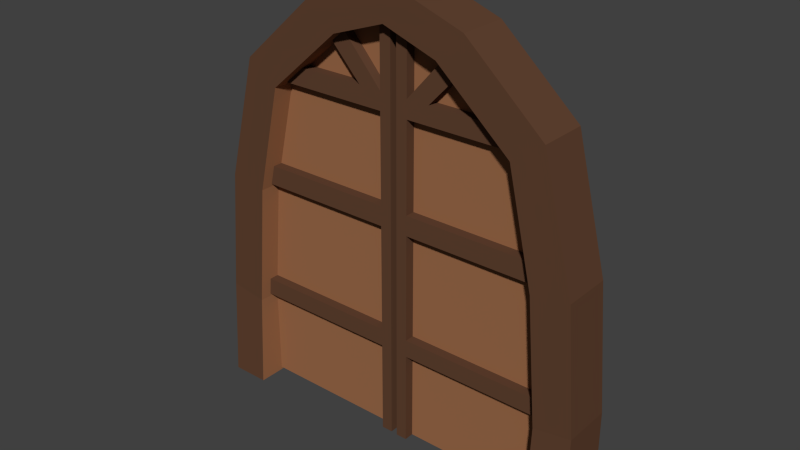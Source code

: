 # Source: Door_1_.blend  (saved by Blender 2.76.0; exported with 4.5.12 LTS)
import bpy
from mathutils import Matrix  # noqa: F401  (used for matrix-valued properties, if any)

bpy.ops.wm.read_factory_settings(use_empty=True)
scene = bpy.context.scene
scene.name = 'Scene'

# ---- collections
col_collection_1 = bpy.data.collections.new('Collection 1'); scene.collection.children.link(col_collection_1)

# ---- materials (node trees are filled in below, after node groups)
mat_lightwood = bpy.data.materials.new('LightWood')
mat_lightwood.alpha_threshold = 0.0
mat_lightwood.roughness = 0.5
mat_darkwood = bpy.data.materials.new('DarkWood')
mat_darkwood.alpha_threshold = 0.0
mat_darkwood.roughness = 0.5

# ---- material node trees
mat_lightwood.use_nodes = True; mat_lightwood.node_tree.nodes.clear()
_N = mat_lightwood.node_tree.nodes; _L = mat_lightwood.node_tree.links
n0 = _N.new('ShaderNodeOutputMaterial'); n0.name = 'Material Output'; n0.location = (300, 300)
n1 = _N.new('ShaderNodeBsdfDiffuse'); n1.name = 'Diffuse BSDF'; n1.location = (10, 300)
n1.inputs[0].default_value = (0.3343, 0.1472, 0.06894, 1.0)
_L.new(n1.outputs[0], n0.inputs[0])
n0.is_active_output = True
mat_darkwood.use_nodes = True; mat_darkwood.node_tree.nodes.clear()
_N = mat_darkwood.node_tree.nodes; _L = mat_darkwood.node_tree.links
n0 = _N.new('ShaderNodeOutputMaterial'); n0.name = 'Material Output'; n0.location = (300, 300)
n1 = _N.new('ShaderNodeBsdfDiffuse'); n1.name = 'Diffuse BSDF'; n1.location = (10, 300)
n1.inputs[0].default_value = (0.1193, 0.05597, 0.03097, 1.0)
_L.new(n1.outputs[0], n0.inputs[0])
n0.is_active_output = True

# ---- world
world_world = bpy.data.worlds.new('World'); scene.world = world_world
world_world.color = (0.05088, 0.05088, 0.05088)
world_world.use_sun_shadow = False
world_world.sun_shadow_jitter_overblur = 0.0
world_world.cycles.sampling_method = 'MANUAL'
world_world.cycles.sample_map_resolution = 256

# ---- meshes
me_cube_008 = bpy.data.meshes.new('Cube.008')
me_cube_008.from_pydata([(-0.4454, -0.06557, 0.001336), (-0.3612, -0.06557, 0.001336), (-0.4449, -0.05312, 0.2242), (-0.3617, -0.05312, 0.2111), (-0.4208, -0.05312, 0.503), (-0.3377, -0.05312, 0.4899), (-0.3503, -0.05312, 0.7806), (-0.2819, -0.05312, 0.7314), (-0.178, -0.05312, 0.9351), (-0.1194, -0.05312, 0.8747), (-0.4454, 0.05539, 0.001336), (-0.3612, 0.05539, 0.001336), (-0.4449, 0.05539, 0.2242), (-0.3617, 0.05539, 0.2111), (-0.4208, 0.05539, 0.503), (-0.3377, 0.05539, 0.4899), (-0.3503, 0.05539, 0.7806), (-0.2819, 0.05539, 0.7314), (-0.178, 0.05539, 0.9351), (-0.1194, 0.05539, 0.8747), (0.4454, -0.06557, 0.001336), (0.3612, -0.06557, 0.001336), (0.4449, -0.05312, 0.2242), (0.3617, -0.05312, 0.2111), (0.4208, -0.05312, 0.503), (0.3377, -0.05312, 0.4899), (0.3503, -0.05312, 0.7806), (0.2819, -0.05312, 0.7314), (0.178, -0.05312, 0.9351), (0.1194, -0.05312, 0.8747), (0.4454, 0.05539, 0.001336), (0.3612, 0.05539, 0.001336), (0.4449, 0.05539, 0.2242), (0.3617, 0.05539, 0.2111), (0.4208, 0.05539, 0.503), (0.3377, 0.05539, 0.4899), (0.3503, 0.05539, 0.7806), (0.2819, 0.05539, 0.7314), (0.178, 0.05539, 0.9351), (0.1194, 0.05539, 0.8747), (-1.669e-09, -0.05312, 0.9979), (-1.669e-09, -0.05312, 0.9164), (-1.669e-09, 0.05539, 0.9979), (-1.669e-09, 0.05539, 0.9164)], [], [(4, 14, 12, 2), (8, 18, 16, 6), (8, 40, 42, 18), (6, 16, 14, 4), (2, 12, 10, 0), (18, 42, 43, 19), (11, 10, 12, 13), (4, 5, 7, 6), (21, 31, 30, 20), (17, 16, 18, 19), (13, 12, 14, 15), (15, 14, 16, 17), (22, 32, 34, 24), (26, 36, 38, 28), (39, 29, 41, 43), (28, 38, 42, 40), (24, 34, 36, 26), (20, 30, 32, 22), (38, 39, 43, 42), (27, 37, 35, 25), (20, 22, 23, 21), (31, 33, 32, 30), (22, 24, 25, 23), (37, 39, 38, 36), (33, 35, 34, 32), (35, 37, 36, 34), (0, 10, 11, 1), (25, 35, 33, 23), (24, 26, 27, 25), (43, 41, 9, 19), (33, 31, 21, 23), (6, 7, 9, 8), (2, 3, 5, 4), (9, 41, 40, 8), (29, 39, 37, 27), (26, 28, 29, 27), (0, 1, 3, 2), (29, 28, 40, 41), (7, 17, 19, 9), (5, 15, 17, 7), (5, 3, 13, 15), (3, 1, 11, 13)])
me_cube_008.polygons.foreach_set('material_index', [1, 1, 1, 1, 1, 1, 1, 1, 1, 1, 1, 1, 1, 1, 0, 1, 1, 1, 1, 0, 1, 1, 1, 1, 1, 1, 1, 0, 1, 0, 0, 1, 1, 1, 0, 1, 1, 1, 0, 0, 0, 0])
me_cube_008.materials.append(mat_lightwood)
me_cube_008.materials.append(mat_darkwood)
me_cube_008.use_remesh_preserve_volume = False
me_cube_008.use_remesh_preserve_attributes = False
me_cube_008.use_mirror_vertex_groups = False
me_cube_008.update()
me_cube_017 = bpy.data.meshes.new('Cube.017')
me_cube_017.from_pydata([(0.0009186, -0.005023, 0.00738), (0.0004025, -0.005023, 0.2171), (0.02443, -0.005023, 0.4959), (0.08021, -0.005023, 0.7375), (0.2427, -0.005023, 0.8807), (0.0009186, 0.03649, 0.00738), (0.0004025, 0.03649, 0.2171), (0.02443, 0.03649, 0.4959), (0.08021, 0.03649, 0.7375), (0.2427, 0.03649, 0.8807), (0.3339, -0.005023, 0.00738), (0.3339, -0.005023, 0.2171), (0.3339, -0.005023, 0.4959), (0.3339, -0.005023, 0.7375), (0.3339, -0.005023, 0.8807), (0.3339, 0.03649, 0.00738), (0.3339, 0.03649, 0.2171), (0.3339, 0.03649, 0.4959), (0.3339, 0.03649, 0.7375), (0.3339, 0.03649, 0.8807), (0.003781, -0.005023, 0.2563), (0.3339, -0.005023, 0.2563), (0.03463, -0.005023, 0.5401), (0.3339, -0.005023, 0.5401), (0.1256, -0.005023, 0.7775), (0.3339, -0.005023, 0.7775), (0.2834, -0.005023, 0.7775), (0.2122, -0.005023, 0.8538), (0.3588, -0.005023, 0.00738), (0.3588, -0.005023, 0.2171), (0.3588, -0.005023, 0.4959), (0.3588, -0.005023, 0.7375), (0.3588, -0.005023, 0.8807), (0.3588, 0.03649, 0.00738), (0.3588, 0.03649, 0.2171), (0.3588, 0.03649, 0.4959), (0.3588, 0.03649, 0.7375), (0.3588, 0.03649, 0.8807), (0.03463, -0.02669, 0.5401), (0.02443, -0.02669, 0.4959), (0.1256, -0.02669, 0.7775), (0.08021, -0.02669, 0.7375), (0.3339, -0.02669, 0.00738), (0.3339, -0.02669, 0.2171), (0.3339, -0.02669, 0.2563), (0.3339, -0.02669, 0.4959), (0.3339, -0.02669, 0.5401), (0.3339, -0.02669, 0.7775), (0.3339, -0.02669, 0.7375), (0.3339, -0.02669, 0.8807), (0.0004025, -0.02669, 0.2171), (0.003781, -0.02669, 0.2563), (0.3588, -0.02669, 0.2171), (0.3588, -0.02669, 0.4959), (0.2834, -0.02669, 0.7775), (0.2427, -0.02669, 0.8807), (0.2122, -0.02669, 0.8538), (0.3588, -0.02669, 0.00738), (0.3588, -0.02669, 0.7375), (0.3588, -0.02669, 0.8807), (0.003857, 0.03649, 0.2572), (0.03484, 0.03649, 0.541), (0.1262, 0.03649, 0.7781), (0.2115, 0.03649, 0.8532), (0.3339, -0.005023, 0.9151), (0.3339, 0.03649, 0.9151), (0.3588, -0.005023, 0.9236), (0.3588, 0.03649, 0.9236), (0.3339, -0.02669, 0.9151), (0.3588, -0.02669, 0.9236)], [], [(30, 53, 52, 29), (1, 0, 10, 11), (5, 6, 16, 15), (31, 30, 35, 36), (32, 31, 36, 37), (0, 5, 15, 10), (23, 22, 38, 46), (10, 15, 33, 28), (6, 60, 7, 17, 16), (12, 21, 44, 45), (30, 29, 34, 35), (27, 56, 55, 4), (24, 27, 63, 62), (2, 20, 21, 12), (3, 22, 23, 13), (17, 35, 34, 16), (27, 24, 26), (14, 4, 25), (13, 23, 46, 48), (17, 18, 36, 35), (29, 28, 33, 34), (45, 44, 43, 52, 53), (18, 19, 37, 36), (28, 29, 52, 57), (11, 10, 42, 43), (15, 16, 34, 33), (49, 47, 48, 58, 59), (3, 13, 48, 41), (48, 46, 45, 53, 58), (7, 2, 22, 61), (30, 31, 58, 53), (38, 39, 45, 46), (51, 50, 43, 44), (40, 41, 48, 47, 54), (55, 56, 54, 47), (43, 42, 57, 52), (25, 4, 55, 47), (26, 24, 40, 54), (1, 11, 43, 50), (21, 20, 51, 44), (2, 12, 45, 39), (14, 25, 47, 49), (10, 28, 57, 42), (27, 26, 54, 56), (31, 32, 59, 58), (3, 41, 40, 24), (39, 38, 22, 2), (51, 20, 1, 50), (1, 6, 5, 0), (20, 60, 6, 1), (2, 7, 60, 20), (7, 61, 8, 18, 17), (22, 3, 8, 61), (9, 63, 27, 4), (8, 62, 63, 9, 19, 18), (62, 8, 3, 24), (19, 65, 67, 37), (9, 65, 19), (59, 69, 68, 49), (37, 67, 66, 32), (4, 64, 65, 9), (32, 66, 69, 59), (14, 64, 4), (49, 68, 64, 14), (69, 66, 64, 68), (65, 64, 66, 67)])
me_cube_017.polygons.foreach_set('material_index', [1, 0, 0, 0, 0, 0, 1, 0, 0, 1, 0, 1, 1, 0, 0, 0, 0, 0, 1, 0, 0, 1, 0, 1, 1, 0, 1, 1, 1, 1, 1, 1, 1, 1, 1, 1, 1, 1, 1, 1, 1, 1, 1, 1, 1, 0, 0, 0, 0, 0, 0, 0, 1, 1, 0, 1, 0, 0, 1, 0, 1, 1, 0, 1, 0, 0])
_ca = me_cube_017.color_attributes.new('Col', 'BYTE_COLOR', 'CORNER')
_ca.data.foreach_set('color', [1.0, 1.0, 1.0, 1.0, 1.0, 1.0, 1.0, 1.0, 1.0, 1.0, 1.0, 1.0, 1.0, 1.0, 1.0, 1.0, 1.0, 1.0, 1.0, 1.0, 1.0, 1.0, 1.0, 1.0, 1.0, 1.0, 1.0, 1.0, 1.0, 1.0, 1.0, 1.0, 1.0, 1.0, 1.0, 1.0, 1.0, 1.0, 1.0, 1.0, 1.0, 1.0, 1.0, 1.0, 1.0, 1.0, 1.0, 1.0, 1.0, 1.0, 1.0, 1.0, 1.0, 1.0, 1.0, 1.0, 1.0, 1.0, 1.0, 1.0, 1.0, 1.0, 1.0, 1.0, 1.0, 1.0, 1.0, 1.0, 1.0, 1.0, 1.0, 1.0, 1.0, 1.0, 1.0, 1.0, 1.0, 1.0, 1.0, 1.0, 1.0, 1.0, 1.0, 1.0, 1.0, 1.0, 1.0, 1.0, 1.0, 1.0, 1.0, 1.0, 1.0, 1.0, 1.0, 1.0, 1.0, 1.0, 1.0, 1.0, 1.0, 1.0, 1.0, 1.0, 1.0, 1.0, 1.0, 1.0, 1.0, 1.0, 1.0, 1.0, 1.0, 1.0, 1.0, 1.0, 1.0, 1.0, 1.0, 1.0, 1.0, 1.0, 1.0, 1.0, 1.0, 1.0, 1.0, 1.0, 1.0, 1.0, 1.0, 1.0, 1.0, 1.0, 1.0, 1.0, 1.0, 1.0, 1.0, 1.0, 1.0, 1.0, 1.0, 1.0, 1.0, 1.0, 1.0, 1.0, 1.0, 1.0, 1.0, 1.0, 1.0, 1.0, 1.0, 1.0, 1.0, 1.0, 1.0, 1.0, 1.0, 1.0, 1.0, 1.0, 1.0, 1.0, 1.0, 1.0, 1.0, 1.0, 1.0, 1.0, 1.0, 1.0, 1.0, 1.0, 1.0, 1.0, 1.0, 1.0, 1.0, 1.0, 1.0, 1.0, 1.0, 1.0, 1.0, 1.0, 1.0, 1.0, 1.0, 1.0, 1.0, 1.0, 1.0, 1.0, 1.0, 1.0, 1.0, 1.0, 1.0, 1.0, 1.0, 1.0, 1.0, 1.0, 1.0, 1.0, 1.0, 1.0, 1.0, 1.0, 1.0, 1.0, 1.0, 1.0, 1.0, 1.0, 1.0, 1.0, 1.0, 1.0, 1.0, 1.0, 1.0, 1.0, 1.0, 1.0, 1.0, 1.0, 1.0, 1.0, 1.0, 1.0, 1.0, 1.0, 1.0, 1.0, 1.0, 1.0, 1.0, 1.0, 1.0, 1.0, 1.0, 1.0, 1.0, 1.0, 1.0, 1.0, 1.0, 1.0, 1.0, 1.0, 1.0, 1.0, 1.0, 1.0, 1.0, 1.0, 1.0, 1.0, 1.0, 1.0, 1.0, 1.0, 1.0, 1.0, 1.0, 1.0, 1.0, 1.0, 1.0, 1.0, 1.0, 1.0, 1.0, 1.0, 1.0, 1.0, 1.0, 1.0, 1.0, 1.0, 1.0, 1.0, 1.0, 1.0, 1.0, 1.0, 1.0, 1.0, 1.0, 1.0, 1.0, 1.0, 1.0, 1.0, 1.0, 1.0, 1.0, 1.0, 1.0, 1.0, 1.0, 1.0, 1.0, 1.0, 1.0, 1.0, 1.0, 1.0, 1.0, 1.0, 1.0, 1.0, 1.0, 1.0, 1.0, 1.0, 1.0, 1.0, 1.0, 1.0, 1.0, 1.0, 1.0, 1.0, 1.0, 1.0, 1.0, 1.0, 1.0, 1.0, 1.0, 1.0, 1.0, 1.0, 1.0, 1.0, 1.0, 1.0, 1.0, 1.0, 1.0, 1.0, 1.0, 1.0, 1.0, 1.0, 1.0, 1.0, 1.0, 1.0, 1.0, 1.0, 1.0, 1.0, 1.0, 1.0, 1.0, 1.0, 1.0, 1.0, 1.0, 1.0, 1.0, 1.0, 1.0, 1.0, 1.0, 1.0, 1.0, 1.0, 1.0, 1.0, 1.0, 1.0, 1.0, 1.0, 1.0, 1.0, 1.0, 1.0, 1.0, 1.0, 1.0, 1.0, 1.0, 1.0, 1.0, 1.0, 1.0, 1.0, 1.0, 1.0, 1.0, 1.0, 1.0, 1.0, 1.0, 1.0, 1.0, 1.0, 1.0, 1.0, 1.0, 1.0, 1.0, 1.0, 1.0, 1.0, 1.0, 1.0, 1.0, 1.0, 1.0, 1.0, 1.0, 1.0, 1.0, 1.0, 1.0, 1.0, 1.0, 1.0, 1.0, 1.0, 1.0, 1.0, 1.0, 1.0, 1.0, 1.0, 1.0, 1.0, 1.0, 1.0, 1.0, 1.0, 1.0, 1.0, 1.0, 1.0, 1.0, 1.0, 1.0, 1.0, 1.0, 1.0, 1.0, 1.0, 1.0, 1.0, 1.0, 1.0, 1.0, 1.0, 1.0, 1.0, 1.0, 1.0, 1.0, 1.0, 1.0, 1.0, 1.0, 1.0, 1.0, 1.0, 1.0, 1.0, 1.0, 1.0, 1.0, 1.0, 1.0, 1.0, 1.0, 1.0, 1.0, 1.0, 1.0, 1.0, 1.0, 1.0, 1.0, 1.0, 1.0, 1.0, 1.0, 1.0, 1.0, 1.0, 1.0, 1.0, 1.0, 1.0, 1.0, 1.0, 1.0, 1.0, 1.0, 1.0, 1.0, 1.0, 1.0, 1.0, 1.0, 1.0, 1.0, 1.0, 1.0, 1.0, 1.0, 1.0, 1.0, 1.0, 1.0, 1.0, 1.0, 1.0, 1.0, 1.0, 1.0, 1.0, 1.0, 1.0, 1.0, 1.0, 1.0, 1.0, 1.0, 1.0, 1.0, 1.0, 1.0, 1.0, 1.0, 1.0, 1.0, 1.0, 1.0, 1.0, 1.0, 1.0, 1.0, 1.0, 1.0, 1.0, 1.0, 1.0, 1.0, 1.0, 1.0, 1.0, 1.0, 1.0, 1.0, 1.0, 1.0, 1.0, 1.0, 1.0, 1.0, 1.0, 1.0, 1.0, 1.0, 1.0, 1.0, 1.0, 1.0, 1.0, 1.0, 1.0, 1.0, 1.0, 1.0, 1.0, 1.0, 1.0, 1.0, 1.0, 1.0, 1.0, 1.0, 1.0, 1.0, 1.0, 1.0, 1.0, 1.0, 1.0, 1.0, 1.0, 1.0, 1.0, 1.0, 1.0, 1.0, 1.0, 1.0, 1.0, 1.0, 1.0, 1.0, 1.0, 1.0, 1.0, 1.0, 1.0, 1.0, 1.0, 1.0, 1.0, 1.0, 1.0, 1.0, 1.0, 1.0, 1.0, 1.0, 1.0, 1.0, 1.0, 1.0, 1.0, 1.0, 1.0, 1.0, 1.0, 1.0, 1.0, 1.0, 1.0, 1.0, 1.0, 1.0, 1.0, 1.0, 1.0, 1.0, 1.0, 1.0, 1.0, 1.0, 1.0, 1.0, 1.0, 1.0, 1.0, 1.0, 1.0, 1.0, 1.0, 1.0, 1.0, 1.0, 1.0, 1.0, 1.0, 1.0, 1.0, 1.0, 1.0, 1.0, 1.0, 1.0, 1.0, 1.0, 1.0, 1.0, 1.0, 1.0, 1.0, 1.0, 1.0, 1.0, 1.0, 1.0, 1.0, 1.0, 1.0, 1.0, 1.0, 1.0, 1.0, 1.0, 1.0, 1.0, 1.0, 1.0, 1.0, 1.0, 1.0, 1.0, 1.0, 1.0, 1.0, 1.0, 1.0, 1.0, 1.0, 1.0, 1.0, 1.0, 1.0, 1.0, 1.0, 1.0, 1.0, 1.0, 1.0, 1.0, 1.0, 1.0, 1.0, 1.0, 1.0, 1.0, 1.0, 1.0, 1.0, 1.0, 1.0, 1.0, 1.0, 1.0, 1.0, 1.0, 1.0, 1.0, 1.0, 1.0, 1.0, 1.0, 1.0, 1.0, 1.0, 1.0, 1.0, 1.0, 1.0, 1.0, 1.0, 1.0, 1.0, 1.0, 1.0, 1.0, 1.0, 1.0, 1.0, 1.0, 1.0, 1.0, 1.0, 1.0, 1.0, 1.0, 1.0, 1.0, 1.0, 1.0, 1.0, 1.0, 1.0, 1.0, 1.0, 1.0, 1.0, 1.0, 1.0, 1.0, 1.0, 1.0, 1.0, 1.0, 1.0, 1.0, 1.0, 1.0, 1.0, 1.0, 1.0, 1.0, 1.0, 1.0, 1.0, 1.0, 1.0, 1.0, 1.0, 1.0, 1.0, 1.0, 1.0, 1.0, 1.0, 1.0, 1.0, 1.0, 1.0, 1.0, 1.0, 1.0, 1.0, 1.0, 1.0, 1.0, 1.0, 1.0, 1.0, 1.0, 1.0, 1.0, 1.0, 1.0, 1.0, 1.0, 1.0, 1.0, 1.0, 1.0, 1.0, 1.0, 1.0, 1.0, 1.0, 1.0, 1.0, 1.0, 1.0, 1.0, 1.0, 1.0, 1.0, 1.0, 1.0, 1.0, 1.0, 1.0, 1.0, 1.0, 1.0, 1.0, 1.0, 1.0, 1.0, 1.0, 1.0, 1.0, 1.0, 1.0, 1.0, 1.0, 1.0, 1.0, 1.0, 1.0, 1.0, 1.0, 1.0, 1.0, 1.0, 1.0, 1.0, 1.0, 1.0, 1.0, 1.0, 1.0, 1.0, 1.0, 1.0, 1.0, 1.0, 1.0, 1.0, 1.0, 1.0, 1.0, 1.0, 1.0, 1.0, 1.0, 1.0, 1.0, 1.0, 1.0, 1.0, 1.0, 1.0, 1.0, 1.0, 1.0, 1.0, 1.0, 1.0, 1.0, 1.0, 1.0, 1.0, 1.0, 1.0, 1.0, 1.0, 1.0, 1.0, 1.0, 1.0, 1.0, 1.0, 1.0, 1.0, 1.0, 1.0, 1.0, 1.0, 1.0, 1.0, 1.0, 1.0, 1.0, 1.0, 1.0, 1.0, 1.0, 1.0, 1.0, 1.0, 1.0, 1.0, 1.0, 1.0, 1.0, 1.0, 1.0, 1.0, 1.0, 1.0, 1.0, 1.0, 1.0, 1.0, 1.0, 1.0, 1.0, 1.0, 1.0, 1.0, 1.0, 1.0, 1.0, 1.0, 1.0, 1.0, 1.0, 1.0, 1.0, 1.0, 1.0, 1.0, 1.0, 1.0, 1.0, 1.0, 1.0, 1.0, 1.0, 1.0, 1.0, 1.0, 1.0, 1.0, 1.0, 1.0, 1.0, 1.0, 1.0, 1.0, 1.0, 1.0, 1.0, 1.0, 1.0, 1.0, 1.0, 1.0, 1.0, 1.0, 1.0, 1.0, 1.0, 1.0, 1.0, 1.0, 1.0, 1.0, 1.0, 1.0, 1.0, 1.0, 1.0, 1.0, 1.0, 1.0, 1.0, 1.0, 1.0, 1.0, 1.0, 1.0, 1.0, 1.0, 1.0, 1.0, 1.0, 1.0, 1.0, 1.0, 1.0, 1.0, 1.0, 1.0, 1.0, 1.0, 1.0, 1.0, 1.0, 1.0, 1.0, 1.0, 1.0, 1.0, 1.0, 1.0, 1.0, 1.0, 1.0, 1.0, 1.0, 1.0, 1.0, 1.0, 1.0, 1.0, 1.0, 1.0, 1.0, 1.0, 1.0, 1.0, 1.0, 1.0, 1.0, 1.0, 1.0, 1.0, 1.0, 1.0, 1.0, 1.0, 1.0, 1.0, 1.0, 1.0, 1.0, 1.0, 1.0, 1.0])
me_cube_017.materials.append(mat_lightwood)
me_cube_017.materials.append(mat_darkwood)
me_cube_017.use_remesh_preserve_volume = False
me_cube_017.use_remesh_preserve_attributes = False
me_cube_017.use_mirror_vertex_groups = False
me_cube_017.update()
me_cube_015 = bpy.data.meshes.new('Cube.015')
me_cube_015.from_pydata([(-0.0009186, -0.005023, 0.006163), (-0.0004025, -0.005023, 0.2159), (-0.02443, -0.005023, 0.4947), (-0.08021, -0.005023, 0.7363), (-0.2427, -0.005023, 0.8795), (-0.0009186, 0.03649, 0.006163), (-0.0004025, 0.03649, 0.2159), (-0.02443, 0.03649, 0.4947), (-0.08021, 0.03649, 0.7363), (-0.2427, 0.03649, 0.8795), (-0.3339, -0.005023, 0.006163), (-0.3339, -0.005023, 0.2159), (-0.3339, -0.005023, 0.4947), (-0.3339, -0.005023, 0.7363), (-0.3339, -0.005023, 0.8795), (-0.3339, 0.03649, 0.006163), (-0.3339, 0.03649, 0.2159), (-0.3339, 0.03649, 0.4947), (-0.3339, 0.03649, 0.7363), (-0.3339, 0.03649, 0.8795), (-0.003781, -0.005023, 0.2551), (-0.3339, -0.005023, 0.2551), (-0.03463, -0.005023, 0.5388), (-0.3339, -0.005023, 0.5388), (-0.1256, -0.005023, 0.7763), (-0.3339, -0.005023, 0.7763), (-0.2834, -0.005023, 0.7763), (-0.2122, -0.005023, 0.8526), (-0.3588, -0.005023, 0.006163), (-0.3588, -0.005023, 0.2159), (-0.3588, -0.005023, 0.4947), (-0.3588, -0.005023, 0.7363), (-0.3588, -0.005023, 0.8795), (-0.3588, 0.03649, 0.006163), (-0.3588, 0.03649, 0.2159), (-0.3588, 0.03649, 0.4947), (-0.3588, 0.03649, 0.7363), (-0.3588, 0.03649, 0.8795), (-0.03463, -0.02669, 0.5388), (-0.02443, -0.02669, 0.4947), (-0.1256, -0.02669, 0.7763), (-0.08021, -0.02669, 0.7363), (-0.3339, -0.02669, 0.006163), (-0.3339, -0.02669, 0.2159), (-0.3339, -0.02669, 0.2551), (-0.3339, -0.02669, 0.4947), (-0.3339, -0.02669, 0.5388), (-0.3339, -0.02669, 0.7763), (-0.3339, -0.02669, 0.7363), (-0.3339, -0.02669, 0.8795), (-0.0004025, -0.02669, 0.2159), (-0.003781, -0.02669, 0.2551), (-0.3588, -0.02669, 0.2159), (-0.3588, -0.02669, 0.4947), (-0.2834, -0.02669, 0.7763), (-0.2427, -0.02669, 0.8795), (-0.2122, -0.02669, 0.8526), (-0.3588, -0.02669, 0.006163), (-0.3588, -0.02669, 0.7363), (-0.3588, -0.02669, 0.8795), (-0.003857, 0.03649, 0.256), (-0.03484, 0.03649, 0.5398), (-0.1262, 0.03649, 0.7768), (-0.2115, 0.03649, 0.852), (-0.3339, -0.005023, 0.9139), (-0.3339, 0.03649, 0.9139), (-0.3588, -0.005023, 0.9224), (-0.3588, 0.03649, 0.9224), (-0.3339, -0.02669, 0.9139), (-0.3588, -0.02669, 0.9224)], [], [(30, 29, 52, 53), (1, 11, 10, 0), (5, 15, 16, 6), (31, 36, 35, 30), (32, 37, 36, 31), (0, 10, 15, 5), (23, 46, 38, 22), (10, 28, 33, 15), (6, 16, 17, 7, 60), (12, 45, 44, 21), (30, 35, 34, 29), (27, 4, 55, 56), (24, 62, 63, 27), (2, 12, 21, 20), (3, 13, 23, 22), (17, 16, 34, 35), (27, 26, 24), (14, 25, 4), (13, 48, 46, 23), (17, 35, 36, 18), (29, 34, 33, 28), (45, 53, 52, 43, 44), (18, 36, 37, 19), (28, 57, 52, 29), (11, 43, 42, 10), (15, 33, 34, 16), (49, 59, 58, 48, 47), (3, 41, 48, 13), (48, 58, 53, 45, 46), (7, 61, 22, 2), (30, 53, 58, 31), (38, 46, 45, 39), (51, 44, 43, 50), (40, 54, 47, 48, 41), (55, 47, 54, 56), (43, 52, 57, 42), (25, 47, 55, 4), (26, 54, 40, 24), (1, 50, 43, 11), (21, 44, 51, 20), (2, 39, 45, 12), (14, 49, 47, 25), (10, 42, 57, 28), (27, 56, 54, 26), (31, 58, 59, 32), (3, 24, 40, 41), (39, 2, 22, 38), (51, 50, 1, 20), (1, 0, 5, 6), (20, 1, 6, 60), (2, 20, 60, 7), (7, 17, 18, 8, 61), (22, 61, 8, 3), (9, 4, 27, 63), (8, 18, 19, 9, 63, 62), (62, 24, 3, 8), (19, 37, 67, 65), (9, 19, 65), (59, 49, 68, 69), (37, 32, 66, 67), (4, 9, 65, 64), (32, 59, 69, 66), (14, 4, 64), (49, 14, 64, 68), (69, 68, 64, 66), (65, 67, 66, 64)])
me_cube_015.polygons.foreach_set('material_index', [1, 0, 0, 0, 0, 0, 1, 0, 0, 1, 0, 1, 1, 0, 0, 0, 0, 0, 1, 0, 0, 1, 0, 1, 1, 0, 1, 1, 1, 1, 1, 1, 1, 1, 1, 1, 1, 1, 1, 1, 1, 1, 1, 1, 1, 0, 0, 0, 0, 0, 0, 0, 1, 1, 0, 1, 0, 0, 1, 0, 1, 1, 0, 1, 0, 0])
_ca = me_cube_015.color_attributes.new('Col', 'BYTE_COLOR', 'CORNER')
_ca.data.foreach_set('color', [1.0, 1.0, 1.0, 1.0, 1.0, 1.0, 1.0, 1.0, 1.0, 1.0, 1.0, 1.0, 1.0, 1.0, 1.0, 1.0, 1.0, 1.0, 1.0, 1.0, 1.0, 1.0, 1.0, 1.0, 1.0, 1.0, 1.0, 1.0, 1.0, 1.0, 1.0, 1.0, 1.0, 1.0, 1.0, 1.0, 1.0, 1.0, 1.0, 1.0, 1.0, 1.0, 1.0, 1.0, 1.0, 1.0, 1.0, 1.0, 1.0, 1.0, 1.0, 1.0, 1.0, 1.0, 1.0, 1.0, 1.0, 1.0, 1.0, 1.0, 1.0, 1.0, 1.0, 1.0, 1.0, 1.0, 1.0, 1.0, 1.0, 1.0, 1.0, 1.0, 1.0, 1.0, 1.0, 1.0, 1.0, 1.0, 1.0, 1.0, 1.0, 1.0, 1.0, 1.0, 1.0, 1.0, 1.0, 1.0, 1.0, 1.0, 1.0, 1.0, 1.0, 1.0, 1.0, 1.0, 1.0, 1.0, 1.0, 1.0, 1.0, 1.0, 1.0, 1.0, 1.0, 1.0, 1.0, 1.0, 1.0, 1.0, 1.0, 1.0, 1.0, 1.0, 1.0, 1.0, 1.0, 1.0, 1.0, 1.0, 1.0, 1.0, 1.0, 1.0, 1.0, 1.0, 1.0, 1.0, 1.0, 1.0, 1.0, 1.0, 1.0, 1.0, 1.0, 1.0, 1.0, 1.0, 1.0, 1.0, 1.0, 1.0, 1.0, 1.0, 1.0, 1.0, 1.0, 1.0, 1.0, 1.0, 1.0, 1.0, 1.0, 1.0, 1.0, 1.0, 1.0, 1.0, 1.0, 1.0, 1.0, 1.0, 1.0, 1.0, 1.0, 1.0, 1.0, 1.0, 1.0, 1.0, 1.0, 1.0, 1.0, 1.0, 1.0, 1.0, 1.0, 1.0, 1.0, 1.0, 1.0, 1.0, 1.0, 1.0, 1.0, 1.0, 1.0, 1.0, 1.0, 1.0, 1.0, 1.0, 1.0, 1.0, 1.0, 1.0, 1.0, 1.0, 1.0, 1.0, 1.0, 1.0, 1.0, 1.0, 1.0, 1.0, 1.0, 1.0, 1.0, 1.0, 1.0, 1.0, 1.0, 1.0, 1.0, 1.0, 1.0, 1.0, 1.0, 1.0, 1.0, 1.0, 1.0, 1.0, 1.0, 1.0, 1.0, 1.0, 1.0, 1.0, 1.0, 1.0, 1.0, 1.0, 1.0, 1.0, 1.0, 1.0, 1.0, 1.0, 1.0, 1.0, 1.0, 1.0, 1.0, 1.0, 1.0, 1.0, 1.0, 1.0, 1.0, 1.0, 1.0, 1.0, 1.0, 1.0, 1.0, 1.0, 1.0, 1.0, 1.0, 1.0, 1.0, 1.0, 1.0, 1.0, 1.0, 1.0, 1.0, 1.0, 1.0, 1.0, 1.0, 1.0, 1.0, 1.0, 1.0, 1.0, 1.0, 1.0, 1.0, 1.0, 1.0, 1.0, 1.0, 1.0, 1.0, 1.0, 1.0, 1.0, 1.0, 1.0, 1.0, 1.0, 1.0, 1.0, 1.0, 1.0, 1.0, 1.0, 1.0, 1.0, 1.0, 1.0, 1.0, 1.0, 1.0, 1.0, 1.0, 1.0, 1.0, 1.0, 1.0, 1.0, 1.0, 1.0, 1.0, 1.0, 1.0, 1.0, 1.0, 1.0, 1.0, 1.0, 1.0, 1.0, 1.0, 1.0, 1.0, 1.0, 1.0, 1.0, 1.0, 1.0, 1.0, 1.0, 1.0, 1.0, 1.0, 1.0, 1.0, 1.0, 1.0, 1.0, 1.0, 1.0, 1.0, 1.0, 1.0, 1.0, 1.0, 1.0, 1.0, 1.0, 1.0, 1.0, 1.0, 1.0, 1.0, 1.0, 1.0, 1.0, 1.0, 1.0, 1.0, 1.0, 1.0, 1.0, 1.0, 1.0, 1.0, 1.0, 1.0, 1.0, 1.0, 1.0, 1.0, 1.0, 1.0, 1.0, 1.0, 1.0, 1.0, 1.0, 1.0, 1.0, 1.0, 1.0, 1.0, 1.0, 1.0, 1.0, 1.0, 1.0, 1.0, 1.0, 1.0, 1.0, 1.0, 1.0, 1.0, 1.0, 1.0, 1.0, 1.0, 1.0, 1.0, 1.0, 1.0, 1.0, 1.0, 1.0, 1.0, 1.0, 1.0, 1.0, 1.0, 1.0, 1.0, 1.0, 1.0, 1.0, 1.0, 1.0, 1.0, 1.0, 1.0, 1.0, 1.0, 1.0, 1.0, 1.0, 1.0, 1.0, 1.0, 1.0, 1.0, 1.0, 1.0, 1.0, 1.0, 1.0, 1.0, 1.0, 1.0, 1.0, 1.0, 1.0, 1.0, 1.0, 1.0, 1.0, 1.0, 1.0, 1.0, 1.0, 1.0, 1.0, 1.0, 1.0, 1.0, 1.0, 1.0, 1.0, 1.0, 1.0, 1.0, 1.0, 1.0, 1.0, 1.0, 1.0, 1.0, 1.0, 1.0, 1.0, 1.0, 1.0, 1.0, 1.0, 1.0, 1.0, 1.0, 1.0, 1.0, 1.0, 1.0, 1.0, 1.0, 1.0, 1.0, 1.0, 1.0, 1.0, 1.0, 1.0, 1.0, 1.0, 1.0, 1.0, 1.0, 1.0, 1.0, 1.0, 1.0, 1.0, 1.0, 1.0, 1.0, 1.0, 1.0, 1.0, 1.0, 1.0, 1.0, 1.0, 1.0, 1.0, 1.0, 1.0, 1.0, 1.0, 1.0, 1.0, 1.0, 1.0, 1.0, 1.0, 1.0, 1.0, 1.0, 1.0, 1.0, 1.0, 1.0, 1.0, 1.0, 1.0, 1.0, 1.0, 1.0, 1.0, 1.0, 1.0, 1.0, 1.0, 1.0, 1.0, 1.0, 1.0, 1.0, 1.0, 1.0, 1.0, 1.0, 1.0, 1.0, 1.0, 1.0, 1.0, 1.0, 1.0, 1.0, 1.0, 1.0, 1.0, 1.0, 1.0, 1.0, 1.0, 1.0, 1.0, 1.0, 1.0, 1.0, 1.0, 1.0, 1.0, 1.0, 1.0, 1.0, 1.0, 1.0, 1.0, 1.0, 1.0, 1.0, 1.0, 1.0, 1.0, 1.0, 1.0, 1.0, 1.0, 1.0, 1.0, 1.0, 1.0, 1.0, 1.0, 1.0, 1.0, 1.0, 1.0, 1.0, 1.0, 1.0, 1.0, 1.0, 1.0, 1.0, 1.0, 1.0, 1.0, 1.0, 1.0, 1.0, 1.0, 1.0, 1.0, 1.0, 1.0, 1.0, 1.0, 1.0, 1.0, 1.0, 1.0, 1.0, 1.0, 1.0, 1.0, 1.0, 1.0, 1.0, 1.0, 1.0, 1.0, 1.0, 1.0, 1.0, 1.0, 1.0, 1.0, 1.0, 1.0, 1.0, 1.0, 1.0, 1.0, 1.0, 1.0, 1.0, 1.0, 1.0, 1.0, 1.0, 1.0, 1.0, 1.0, 1.0, 1.0, 1.0, 1.0, 1.0, 1.0, 1.0, 1.0, 1.0, 1.0, 1.0, 1.0, 1.0, 1.0, 1.0, 1.0, 1.0, 1.0, 1.0, 1.0, 1.0, 1.0, 1.0, 1.0, 1.0, 1.0, 1.0, 1.0, 1.0, 1.0, 1.0, 1.0, 1.0, 1.0, 1.0, 1.0, 1.0, 1.0, 1.0, 1.0, 1.0, 1.0, 1.0, 1.0, 1.0, 1.0, 1.0, 1.0, 1.0, 1.0, 1.0, 1.0, 1.0, 1.0, 1.0, 1.0, 1.0, 1.0, 1.0, 1.0, 1.0, 1.0, 1.0, 1.0, 1.0, 1.0, 1.0, 1.0, 1.0, 1.0, 1.0, 1.0, 1.0, 1.0, 1.0, 1.0, 1.0, 1.0, 1.0, 1.0, 1.0, 1.0, 1.0, 1.0, 1.0, 1.0, 1.0, 1.0, 1.0, 1.0, 1.0, 1.0, 1.0, 1.0, 1.0, 1.0, 1.0, 1.0, 1.0, 1.0, 1.0, 1.0, 1.0, 1.0, 1.0, 1.0, 1.0, 1.0, 1.0, 1.0, 1.0, 1.0, 1.0, 1.0, 1.0, 1.0, 1.0, 1.0, 1.0, 1.0, 1.0, 1.0, 1.0, 1.0, 1.0, 1.0, 1.0, 1.0, 1.0, 1.0, 1.0, 1.0, 1.0, 1.0, 1.0, 1.0, 1.0, 1.0, 1.0, 1.0, 1.0, 1.0, 1.0, 1.0, 1.0, 1.0, 1.0, 1.0, 1.0, 1.0, 1.0, 1.0, 1.0, 1.0, 1.0, 1.0, 1.0, 1.0, 1.0, 1.0, 1.0, 1.0, 1.0, 1.0, 1.0, 1.0, 1.0, 1.0, 1.0, 1.0, 1.0, 1.0, 1.0, 1.0, 1.0, 1.0, 1.0, 1.0, 1.0, 1.0, 1.0, 1.0, 1.0, 1.0, 1.0, 1.0, 1.0, 1.0, 1.0, 1.0, 1.0, 1.0, 1.0, 1.0, 1.0, 1.0, 1.0, 1.0, 1.0, 1.0, 1.0, 1.0, 1.0, 1.0, 1.0, 1.0, 1.0, 1.0, 1.0, 1.0, 1.0, 1.0, 1.0, 1.0, 1.0, 1.0, 1.0, 1.0, 1.0, 1.0, 1.0, 1.0, 1.0, 1.0, 1.0, 1.0, 1.0, 1.0, 1.0, 1.0, 1.0, 1.0, 1.0, 1.0, 1.0, 1.0, 1.0, 1.0, 1.0, 1.0, 1.0, 1.0, 1.0, 1.0, 1.0, 1.0, 1.0, 1.0, 1.0, 1.0, 1.0, 1.0, 1.0, 1.0, 1.0, 1.0, 1.0, 1.0, 1.0, 1.0, 1.0, 1.0, 1.0, 1.0, 1.0, 1.0, 1.0, 1.0, 1.0, 1.0, 1.0, 1.0, 1.0, 1.0, 1.0, 1.0, 1.0, 1.0, 1.0, 1.0, 1.0, 1.0, 1.0, 1.0, 1.0, 1.0, 1.0, 1.0, 1.0, 1.0, 1.0, 1.0, 1.0, 1.0, 1.0, 1.0, 1.0, 1.0, 1.0, 1.0, 1.0, 1.0, 1.0, 1.0, 1.0, 1.0, 1.0, 1.0, 1.0, 1.0, 1.0, 1.0, 1.0, 1.0, 1.0, 1.0, 1.0, 1.0, 1.0, 1.0, 1.0, 1.0, 1.0, 1.0, 1.0, 1.0, 1.0, 1.0, 1.0, 1.0, 1.0, 1.0, 1.0, 1.0, 1.0, 1.0, 1.0, 1.0, 1.0, 1.0, 1.0, 1.0, 1.0, 1.0, 1.0, 1.0, 1.0, 1.0, 1.0, 1.0, 1.0, 1.0, 1.0, 1.0, 1.0, 1.0, 1.0, 1.0, 1.0, 1.0, 1.0, 1.0, 1.0, 1.0, 1.0, 1.0, 1.0, 1.0, 1.0, 1.0, 1.0, 1.0, 1.0, 1.0, 1.0, 1.0, 1.0, 1.0, 1.0, 1.0, 1.0, 1.0, 1.0, 1.0, 1.0, 1.0, 1.0, 1.0, 1.0, 1.0, 1.0, 1.0, 1.0, 1.0, 1.0, 1.0, 1.0, 1.0, 1.0, 1.0, 1.0, 1.0, 1.0, 1.0, 1.0, 1.0, 1.0, 1.0, 1.0, 1.0, 1.0, 1.0])
me_cube_015.materials.append(mat_lightwood)
me_cube_015.materials.append(mat_darkwood)
me_cube_015.use_remesh_preserve_volume = False
me_cube_015.use_remesh_preserve_attributes = False
me_cube_015.use_mirror_vertex_groups = False
me_cube_015.update()

# ---- objects
ob_door = bpy.data.objects.new('Door', me_cube_008)
ob_leftdoor = bpy.data.objects.new('LeftDoor', me_cube_017)
ob_rightdoor = bpy.data.objects.new('RightDoor', me_cube_015)

# ---- transforms, parenting, visibility, modifiers, constraints
ob_door.location = (0.0, 0.0, 0.0)
ob_door.lineart.crease_threshold = 0.0
ob_leftdoor.location = (-0.3641, 0.0, 0.0)
ob_leftdoor.lineart.crease_threshold = 0.0
ob_rightdoor.location = (0.3677, 0.0, 0.0)
ob_rightdoor.lineart.crease_threshold = 0.0

# ---- collection membership
col_collection_1.objects.link(ob_door)
col_collection_1.objects.link(ob_leftdoor)
col_collection_1.objects.link(ob_rightdoor)

# ---- scene / render settings (as saved in the file)
scene.frame_start = 1; scene.frame_end = 250; scene.frame_set(1)
scene.render.engine = 'CYCLES'
scene.render.resolution_percentage = 50
scene.render.dither_intensity = 0.0
scene.cycles.use_denoising = False
scene.cycles.samples = 10
scene.cycles.sampling_pattern = 'TABULATED_SOBOL'
scene.cycles.light_sampling_threshold = 0.0
scene.cycles.use_adaptive_sampling = False
scene.cycles.use_light_tree = False
scene.cycles.blur_glossy = 0.0
scene.cycles.pixel_filter_type = 'GAUSSIAN'
scene.cycles.sample_clamp_indirect = 0.0
scene.view_settings.view_transform = 'Standard'
bpy.context.view_layer.update()

# ---- added for rendering (the .blend has no active camera and no usable light): camera, sun
cam_auto = bpy.data.cameras.new('AutoCamera')
cam_auto.lens = 50.0
cam_auto.sensor_width = 36.0
cam_auto.clip_end = 1000.0
ob_auto_camera = bpy.data.objects.new('AutoCamera', cam_auto)
scene.collection.objects.link(ob_auto_camera)
ob_auto_camera.location = (1.24179, -1.49524, 1.49308)
ob_auto_camera.rotation_euler = (1.09748, -7.21219e-08, 0.694738)
scene.camera = ob_auto_camera
light_auto_sun = bpy.data.lights.new('AutoSun', 'SUN')
light_auto_sun.energy = 3.0
light_auto_sun.angle = 0.0523599
ob_auto_sun = bpy.data.objects.new('AutoSun', light_auto_sun)
scene.collection.objects.link(ob_auto_sun)
ob_auto_sun.rotation_euler = (0.872665, 0.174533, 0.523599)
bpy.context.view_layer.update()
